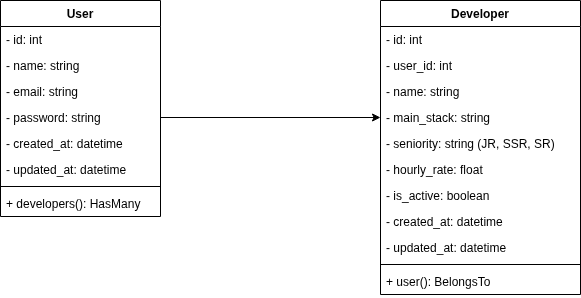

The diagram above was exported from draw.io. Its source (the exported page's mxGraphModel, read from the mxfile embedded in the PNG):
<mxGraphModel dx="1426" dy="708" grid="1" gridSize="10" guides="1" tooltips="1" connect="1" arrows="1" fold="1" page="1" pageScale="1" pageWidth="850" pageHeight="1100" math="0" shadow="0">
  <root>
    <mxCell id="0" />
    <mxCell id="1" parent="0" />
    <mxCell id="92zVoRySSJfntDv2Sk-K-59" parent="1" style="swimlane;fontStyle=1;childLayout=stackLayout;horizontal=1;startSize=26;horizontalStack=0;resizeParent=1;resizeParentMax=0;resizeLast=0;collapsible=1;marginBottom=0;" value="User" vertex="1">
      <mxGeometry height="216" width="160" x="140" y="490" as="geometry" />
    </mxCell>
    <mxCell id="92zVoRySSJfntDv2Sk-K-60" parent="92zVoRySSJfntDv2Sk-K-59" style="text;strokeColor=none;fillColor=none;align=left;verticalAlign=top;spacingLeft=4;spacingRight=4;overflow=hidden;rotatable=0;points=[[0,0.5],[1,0.5]];portConstraint=eastwest;" value="- id: int" vertex="1">
      <mxGeometry height="26" width="160" y="26" as="geometry" />
    </mxCell>
    <mxCell id="92zVoRySSJfntDv2Sk-K-61" parent="92zVoRySSJfntDv2Sk-K-59" style="text;strokeColor=none;fillColor=none;align=left;verticalAlign=top;spacingLeft=4;spacingRight=4;overflow=hidden;rotatable=0;points=[[0,0.5],[1,0.5]];portConstraint=eastwest;" value="- name: string" vertex="1">
      <mxGeometry height="26" width="160" y="52" as="geometry" />
    </mxCell>
    <mxCell id="92zVoRySSJfntDv2Sk-K-62" parent="92zVoRySSJfntDv2Sk-K-59" style="text;strokeColor=none;fillColor=none;align=left;verticalAlign=top;spacingLeft=4;spacingRight=4;overflow=hidden;rotatable=0;points=[[0,0.5],[1,0.5]];portConstraint=eastwest;" value="- email: string" vertex="1">
      <mxGeometry height="26" width="160" y="78" as="geometry" />
    </mxCell>
    <mxCell id="92zVoRySSJfntDv2Sk-K-63" parent="92zVoRySSJfntDv2Sk-K-59" style="text;strokeColor=none;fillColor=none;align=left;verticalAlign=top;spacingLeft=4;spacingRight=4;overflow=hidden;rotatable=0;points=[[0,0.5],[1,0.5]];portConstraint=eastwest;" value="- password: string" vertex="1">
      <mxGeometry height="26" width="160" y="104" as="geometry" />
    </mxCell>
    <mxCell id="92zVoRySSJfntDv2Sk-K-64" parent="92zVoRySSJfntDv2Sk-K-59" style="text;strokeColor=none;fillColor=none;align=left;verticalAlign=top;spacingLeft=4;spacingRight=4;overflow=hidden;rotatable=0;points=[[0,0.5],[1,0.5]];portConstraint=eastwest;" value="- created_at: datetime" vertex="1">
      <mxGeometry height="26" width="160" y="130" as="geometry" />
    </mxCell>
    <mxCell id="92zVoRySSJfntDv2Sk-K-65" parent="92zVoRySSJfntDv2Sk-K-59" style="text;strokeColor=none;fillColor=none;align=left;verticalAlign=top;spacingLeft=4;spacingRight=4;overflow=hidden;rotatable=0;points=[[0,0.5],[1,0.5]];portConstraint=eastwest;" value="- updated_at: datetime" vertex="1">
      <mxGeometry height="26" width="160" y="156" as="geometry" />
    </mxCell>
    <mxCell id="92zVoRySSJfntDv2Sk-K-66" parent="92zVoRySSJfntDv2Sk-K-59" style="line;strokeWidth=1;fillColor=none;align=left;verticalAlign=middle;spacingTop=-1;spacingLeft=3;spacingRight=3;rotatable=0;labelPosition=right;points=[];portConstraint=eastwest;" value="" vertex="1">
      <mxGeometry height="8" width="160" y="182" as="geometry" />
    </mxCell>
    <mxCell id="92zVoRySSJfntDv2Sk-K-67" parent="92zVoRySSJfntDv2Sk-K-59" style="text;strokeColor=none;fillColor=none;align=left;verticalAlign=top;spacingLeft=4;spacingRight=4;overflow=hidden;rotatable=0;points=[[0,0.5],[1,0.5]];portConstraint=eastwest;" value="+ developers(): HasMany" vertex="1">
      <mxGeometry height="26" width="160" y="190" as="geometry" />
    </mxCell>
    <mxCell id="92zVoRySSJfntDv2Sk-K-68" parent="1" style="swimlane;fontStyle=1;childLayout=stackLayout;horizontal=1;startSize=26;horizontalStack=0;resizeParent=1;resizeParentMax=0;resizeLast=0;collapsible=1;marginBottom=0;" value="Developer" vertex="1">
      <mxGeometry height="294" width="200" x="520" y="490" as="geometry" />
    </mxCell>
    <mxCell id="92zVoRySSJfntDv2Sk-K-69" parent="92zVoRySSJfntDv2Sk-K-68" style="text;strokeColor=none;fillColor=none;align=left;verticalAlign=top;spacingLeft=4;spacingRight=4;overflow=hidden;rotatable=0;points=[[0,0.5],[1,0.5]];portConstraint=eastwest;" value="- id: int" vertex="1">
      <mxGeometry height="26" width="200" y="26" as="geometry" />
    </mxCell>
    <mxCell id="92zVoRySSJfntDv2Sk-K-70" parent="92zVoRySSJfntDv2Sk-K-68" style="text;strokeColor=none;fillColor=none;align=left;verticalAlign=top;spacingLeft=4;spacingRight=4;overflow=hidden;rotatable=0;points=[[0,0.5],[1,0.5]];portConstraint=eastwest;" value="- user_id: int" vertex="1">
      <mxGeometry height="26" width="200" y="52" as="geometry" />
    </mxCell>
    <mxCell id="92zVoRySSJfntDv2Sk-K-71" parent="92zVoRySSJfntDv2Sk-K-68" style="text;strokeColor=none;fillColor=none;align=left;verticalAlign=top;spacingLeft=4;spacingRight=4;overflow=hidden;rotatable=0;points=[[0,0.5],[1,0.5]];portConstraint=eastwest;" value="- name: string" vertex="1">
      <mxGeometry height="26" width="200" y="78" as="geometry" />
    </mxCell>
    <mxCell id="92zVoRySSJfntDv2Sk-K-72" parent="92zVoRySSJfntDv2Sk-K-68" style="text;strokeColor=none;fillColor=none;align=left;verticalAlign=top;spacingLeft=4;spacingRight=4;overflow=hidden;rotatable=0;points=[[0,0.5],[1,0.5]];portConstraint=eastwest;" value="- main_stack: string" vertex="1">
      <mxGeometry height="26" width="200" y="104" as="geometry" />
    </mxCell>
    <mxCell id="92zVoRySSJfntDv2Sk-K-73" parent="92zVoRySSJfntDv2Sk-K-68" style="text;strokeColor=none;fillColor=none;align=left;verticalAlign=top;spacingLeft=4;spacingRight=4;overflow=hidden;rotatable=0;points=[[0,0.5],[1,0.5]];portConstraint=eastwest;" value="- seniority: string (JR, SSR, SR)" vertex="1">
      <mxGeometry height="26" width="200" y="130" as="geometry" />
    </mxCell>
    <mxCell id="92zVoRySSJfntDv2Sk-K-74" parent="92zVoRySSJfntDv2Sk-K-68" style="text;strokeColor=none;fillColor=none;align=left;verticalAlign=top;spacingLeft=4;spacingRight=4;overflow=hidden;rotatable=0;points=[[0,0.5],[1,0.5]];portConstraint=eastwest;" value="- hourly_rate: float" vertex="1">
      <mxGeometry height="26" width="200" y="156" as="geometry" />
    </mxCell>
    <mxCell id="92zVoRySSJfntDv2Sk-K-75" parent="92zVoRySSJfntDv2Sk-K-68" style="text;strokeColor=none;fillColor=none;align=left;verticalAlign=top;spacingLeft=4;spacingRight=4;overflow=hidden;rotatable=0;points=[[0,0.5],[1,0.5]];portConstraint=eastwest;" value="- is_active: boolean" vertex="1">
      <mxGeometry height="26" width="200" y="182" as="geometry" />
    </mxCell>
    <mxCell id="92zVoRySSJfntDv2Sk-K-76" parent="92zVoRySSJfntDv2Sk-K-68" style="text;strokeColor=none;fillColor=none;align=left;verticalAlign=top;spacingLeft=4;spacingRight=4;overflow=hidden;rotatable=0;points=[[0,0.5],[1,0.5]];portConstraint=eastwest;" value="- created_at: datetime" vertex="1">
      <mxGeometry height="26" width="200" y="208" as="geometry" />
    </mxCell>
    <mxCell id="92zVoRySSJfntDv2Sk-K-77" parent="92zVoRySSJfntDv2Sk-K-68" style="text;strokeColor=none;fillColor=none;align=left;verticalAlign=top;spacingLeft=4;spacingRight=4;overflow=hidden;rotatable=0;points=[[0,0.5],[1,0.5]];portConstraint=eastwest;" value="- updated_at: datetime" vertex="1">
      <mxGeometry height="26" width="200" y="234" as="geometry" />
    </mxCell>
    <mxCell id="92zVoRySSJfntDv2Sk-K-78" parent="92zVoRySSJfntDv2Sk-K-68" style="line;strokeWidth=1;fillColor=none;align=left;verticalAlign=middle;spacingTop=-1;spacingLeft=3;spacingRight=3;rotatable=0;labelPosition=right;points=[];portConstraint=eastwest;" value="" vertex="1">
      <mxGeometry height="8" width="200" y="260" as="geometry" />
    </mxCell>
    <mxCell id="92zVoRySSJfntDv2Sk-K-79" parent="92zVoRySSJfntDv2Sk-K-68" style="text;strokeColor=none;fillColor=none;align=left;verticalAlign=top;spacingLeft=4;spacingRight=4;overflow=hidden;rotatable=0;points=[[0,0.5],[1,0.5]];portConstraint=eastwest;" value="+ user(): BelongsTo" vertex="1">
      <mxGeometry height="26" width="200" y="268" as="geometry" />
    </mxCell>
    <mxCell id="92zVoRySSJfntDv2Sk-K-81" edge="1" parent="1" source="92zVoRySSJfntDv2Sk-K-63" style="edgeStyle=orthogonalEdgeStyle;rounded=0;orthogonalLoop=1;jettySize=auto;html=1;entryX=0;entryY=0.5;entryDx=0;entryDy=0;flowAnimation=0;shadow=0;enumerate=0;strokeColor=default;curved=0;" target="92zVoRySSJfntDv2Sk-K-72">
      <mxGeometry relative="1" as="geometry" />
    </mxCell>
  </root>
</mxGraphModel>